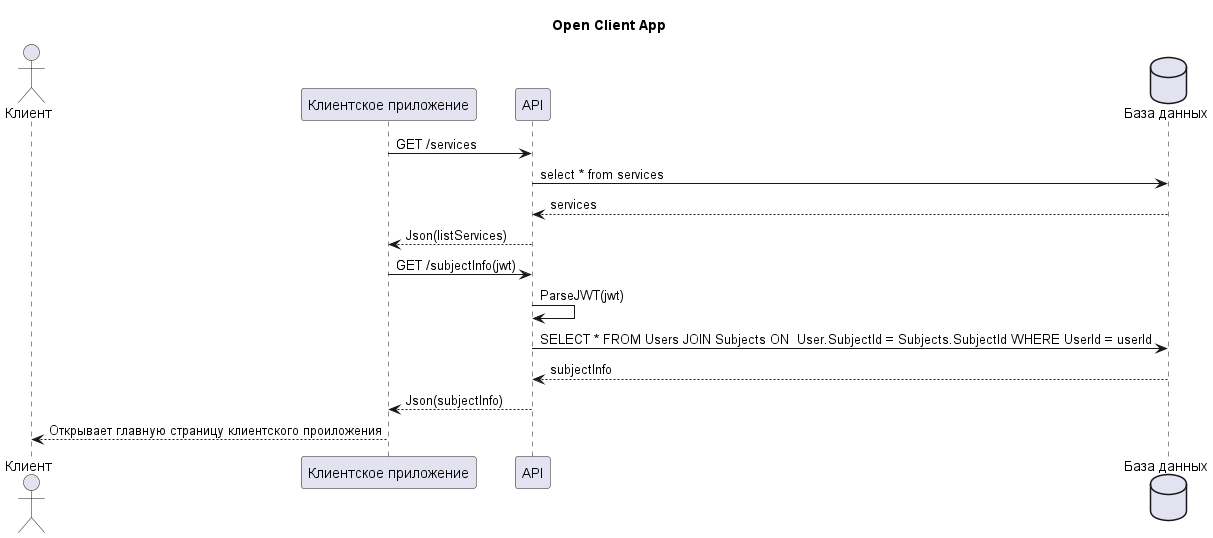

The diagram above was rendered by PlantUML. Its source (embedded in the PNG):
@startuml Open Client App
title Open Client App
actor "Клиент" as client 
participant "Клиентское приложение" as webApp
participant API
database "База данных" as db
webApp -> API: GET /services
API -> db: select * from services 
db --> API:services 
API --> webApp: Json(listServices)
webApp -> API: GET /subjectInfo(jwt)
API -> API: ParseJWT(jwt) 
API -> db: SELECT * FROM Users JOIN Subjects ON  User.SubjectId = Subjects.SubjectId WHERE UserId = userId 
db --> API: subjectInfo 
API --> webApp: Json(subjectInfo)
webApp --> client: Открывает главную страницу клиентского проиложения 
@enduml